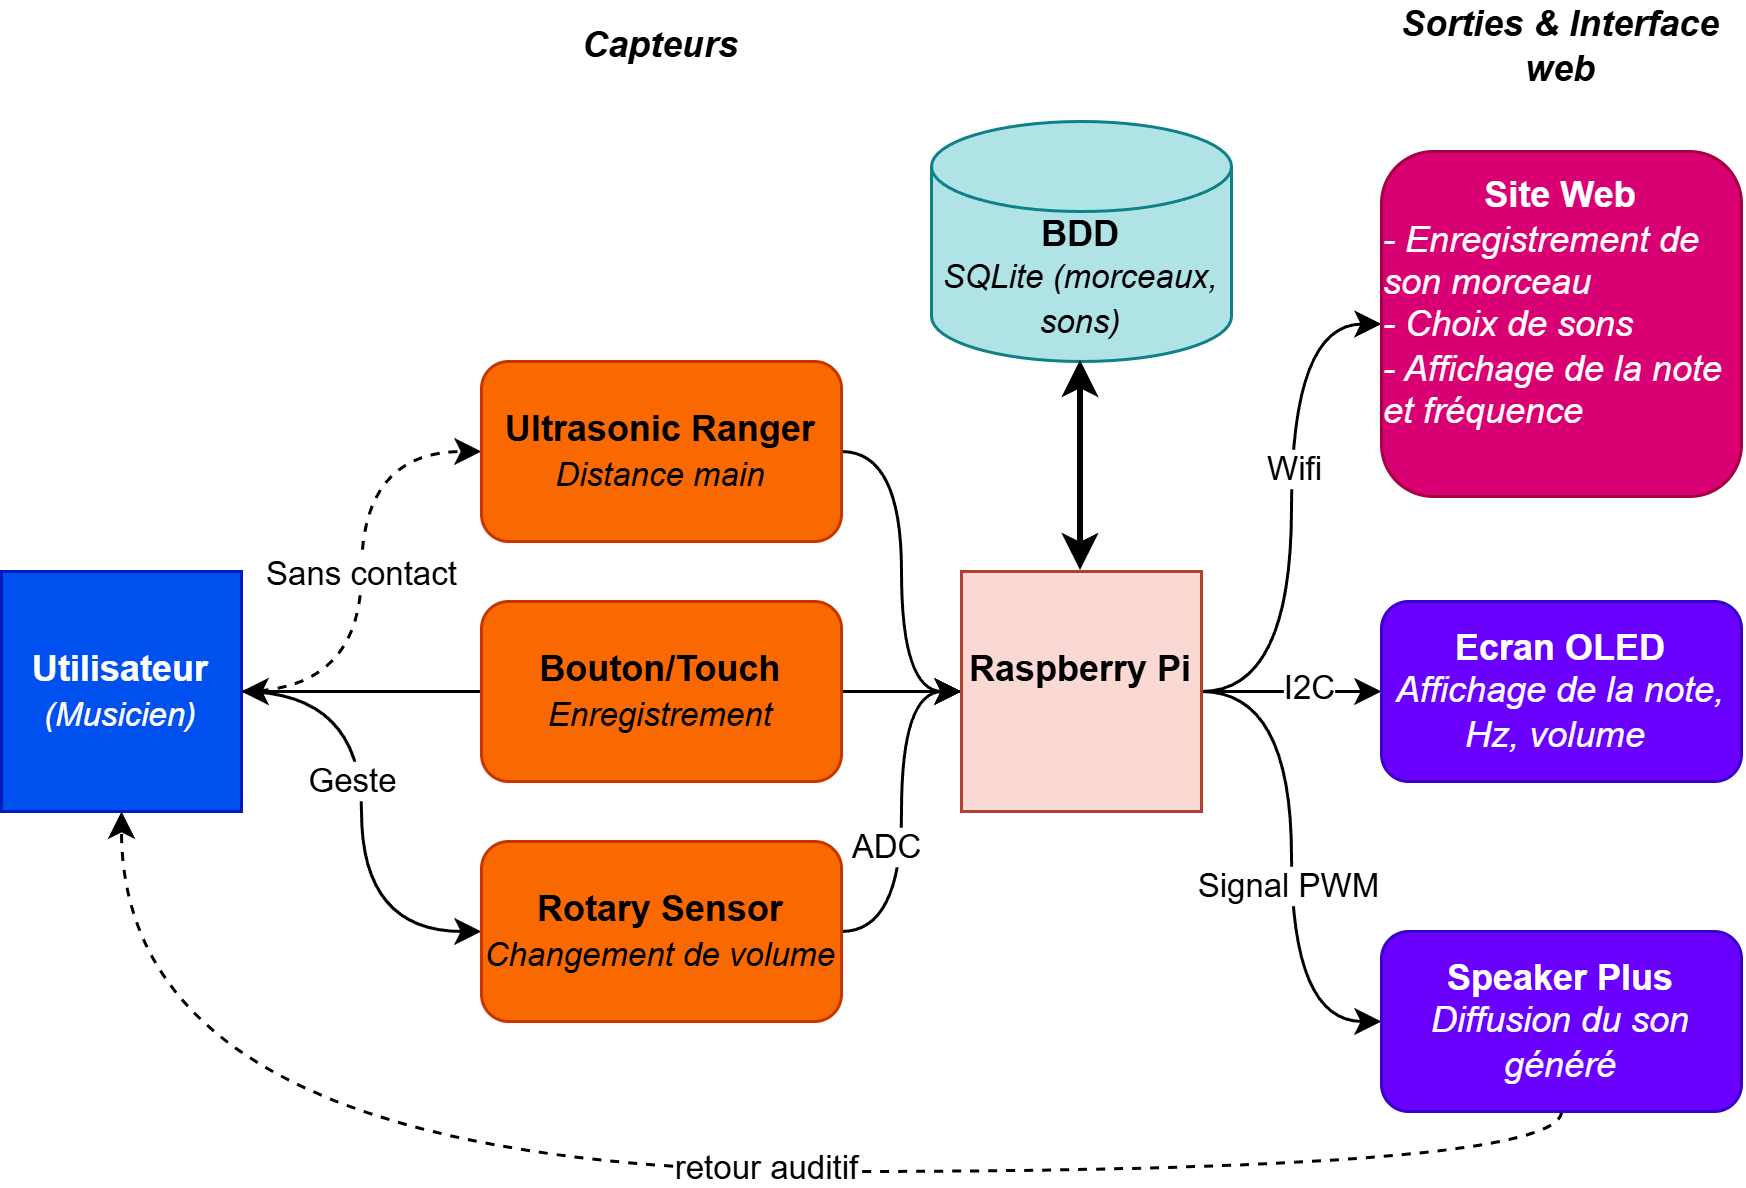

The diagram above was exported from draw.io. Its source (the exported page's mxGraphModel, read from the mxfile embedded in the PNG):
<mxGraphModel dx="817" dy="486" grid="1" gridSize="10" guides="1" tooltips="1" connect="1" arrows="1" fold="1" page="1" pageScale="1" pageWidth="850" pageHeight="1100" math="0" shadow="0">
  <root>
    <mxCell id="0" />
    <mxCell id="1" parent="0" />
    <mxCell id="ap939pgGvGU9Zwj0oZEd-5" edge="1" parent="1" source="t6DRpqDG7qcUTxPvnK2l-2" style="edgeStyle=orthogonalEdgeStyle;rounded=0;orthogonalLoop=1;jettySize=auto;html=1;exitX=1;exitY=0.5;exitDx=0;exitDy=0;entryX=0;entryY=0.5;entryDx=0;entryDy=0;defaultLabelBackgroundColor=page;curved=1;curveGeometry=1;dashed=1;" target="t6DRpqDG7qcUTxPvnK2l-7">
      <mxGeometry relative="1" as="geometry" />
    </mxCell>
    <mxCell id="ap939pgGvGU9Zwj0oZEd-30" connectable="0" parent="ap939pgGvGU9Zwj0oZEd-5" style="edgeLabel;html=1;align=center;verticalAlign=middle;resizable=0;points=[];inheritText=1;defaultLabelBackgroundColor=page;" value="Sans contact" vertex="1">
      <mxGeometry relative="1" x="-0.014" as="geometry">
        <mxPoint as="offset" />
      </mxGeometry>
    </mxCell>
    <mxCell id="ap939pgGvGU9Zwj0oZEd-6" edge="1" parent="1" source="t6DRpqDG7qcUTxPvnK2l-2" style="edgeStyle=orthogonalEdgeStyle;rounded=0;orthogonalLoop=1;jettySize=auto;html=1;exitX=1;exitY=0.5;exitDx=0;exitDy=0;entryX=0;entryY=0.5;entryDx=0;entryDy=0;defaultLabelBackgroundColor=page;curved=1;curveGeometry=1;" target="t6DRpqDG7qcUTxPvnK2l-8">
      <mxGeometry relative="1" as="geometry" />
    </mxCell>
    <mxCell id="ap939pgGvGU9Zwj0oZEd-29" connectable="0" parent="ap939pgGvGU9Zwj0oZEd-6" style="edgeLabel;html=1;align=center;verticalAlign=middle;resizable=0;points=[];inheritText=1;defaultLabelBackgroundColor=page;" value="Geste" vertex="1">
      <mxGeometry relative="1" x="-0.1747" y="-3" as="geometry">
        <mxPoint as="offset" />
      </mxGeometry>
    </mxCell>
    <mxCell id="t6DRpqDG7qcUTxPvnK2l-2" parent="1" style="whiteSpace=wrap;html=1;aspect=fixed;fillColor=#0050ef;fontColor=#ffffff;strokeColor=#001DBC;" value="&lt;b&gt;Utilisateur&lt;/b&gt;&lt;div&gt;&lt;i&gt;&lt;font style=&quot;font-size: 11px;&quot;&gt;(Musicien)&lt;/font&gt;&lt;/i&gt;&lt;/div&gt;" vertex="1">
      <mxGeometry height="80" width="80" x="40" y="280" as="geometry" />
    </mxCell>
    <mxCell id="ap939pgGvGU9Zwj0oZEd-4" edge="1" parent="1" source="t6DRpqDG7qcUTxPvnK2l-7" style="edgeStyle=orthogonalEdgeStyle;rounded=0;orthogonalLoop=1;jettySize=auto;html=1;exitX=1;exitY=0.5;exitDx=0;exitDy=0;entryX=0;entryY=0.5;entryDx=0;entryDy=0;defaultLabelBackgroundColor=page;curved=1;curveGeometry=1;" target="ap939pgGvGU9Zwj0oZEd-2">
      <mxGeometry relative="1" as="geometry" />
    </mxCell>
    <mxCell id="t6DRpqDG7qcUTxPvnK2l-7" parent="1" style="rounded=1;whiteSpace=wrap;html=1;roundedPerimeter=1;container=1;fillColor=#fa6800;fontColor=#000000;strokeColor=#C73500;" value="&lt;b&gt;Ultrasonic Ranger&lt;/b&gt;&lt;div&gt;&lt;i&gt;&lt;font style=&quot;font-size: 11px;&quot;&gt;Distance main&lt;/font&gt;&lt;/i&gt;&lt;/div&gt;" vertex="1">
      <mxGeometry height="60" width="120" x="200" y="210" as="geometry" />
    </mxCell>
    <mxCell id="ap939pgGvGU9Zwj0oZEd-7" edge="1" parent="1" source="t6DRpqDG7qcUTxPvnK2l-8" style="edgeStyle=orthogonalEdgeStyle;rounded=0;orthogonalLoop=1;jettySize=auto;html=1;exitX=1;exitY=0.5;exitDx=0;exitDy=0;entryX=0;entryY=0.5;entryDx=0;entryDy=0;defaultLabelBackgroundColor=page;curved=1;curveGeometry=1;" target="ap939pgGvGU9Zwj0oZEd-2">
      <mxGeometry relative="1" as="geometry" />
    </mxCell>
    <mxCell id="ap939pgGvGU9Zwj0oZEd-31" connectable="0" parent="ap939pgGvGU9Zwj0oZEd-7" style="edgeLabel;html=1;align=center;verticalAlign=middle;resizable=0;points=[];inheritText=1;defaultLabelBackgroundColor=page;" value="ADC" vertex="1">
      <mxGeometry relative="1" x="-0.2457" y="5" as="geometry">
        <mxPoint as="offset" />
      </mxGeometry>
    </mxCell>
    <mxCell id="t6DRpqDG7qcUTxPvnK2l-8" parent="1" style="rounded=1;whiteSpace=wrap;html=1;roundedPerimeter=1;container=1;fillColor=#fa6800;fontColor=#000000;strokeColor=#C73500;" value="&lt;b&gt;Rotary Sensor&lt;/b&gt;&lt;div&gt;&lt;i&gt;&lt;font style=&quot;font-size: 11px;&quot;&gt;Changement de volume&lt;/font&gt;&lt;/i&gt;&lt;/div&gt;" vertex="1">
      <mxGeometry height="60" width="120" x="200" y="370" as="geometry" />
    </mxCell>
    <mxCell id="ap939pgGvGU9Zwj0oZEd-16" edge="1" parent="1" source="ap939pgGvGU9Zwj0oZEd-2" style="edgeStyle=orthogonalEdgeStyle;rounded=0;orthogonalLoop=1;jettySize=auto;html=1;exitX=1;exitY=0.5;exitDx=0;exitDy=0;entryX=0;entryY=0.5;entryDx=0;entryDy=0;defaultLabelBackgroundColor=page;curved=1;curveGeometry=1;" target="ap939pgGvGU9Zwj0oZEd-13">
      <mxGeometry relative="1" x="0.0032" as="geometry" />
    </mxCell>
    <mxCell id="ap939pgGvGU9Zwj0oZEd-27" connectable="0" parent="ap939pgGvGU9Zwj0oZEd-16" style="edgeLabel;html=1;align=center;verticalAlign=middle;resizable=0;points=[];inheritText=1;defaultLabelBackgroundColor=page;" value="Wifi" vertex="1">
      <mxGeometry relative="1" x="0.1748" as="geometry">
        <mxPoint as="offset" />
      </mxGeometry>
    </mxCell>
    <mxCell id="ap939pgGvGU9Zwj0oZEd-17" edge="1" parent="1" source="ap939pgGvGU9Zwj0oZEd-2" style="edgeStyle=orthogonalEdgeStyle;rounded=0;orthogonalLoop=1;jettySize=auto;html=1;exitX=1;exitY=0.5;exitDx=0;exitDy=0;entryX=0;entryY=0.5;entryDx=0;entryDy=0;defaultLabelBackgroundColor=page;" target="ap939pgGvGU9Zwj0oZEd-15">
      <mxGeometry relative="1" as="geometry" />
    </mxCell>
    <mxCell id="ap939pgGvGU9Zwj0oZEd-33" connectable="0" parent="ap939pgGvGU9Zwj0oZEd-17" style="edgeLabel;html=1;align=center;verticalAlign=middle;resizable=0;points=[];inheritText=1;defaultLabelBackgroundColor=page;" value="I2C" vertex="1">
      <mxGeometry relative="1" x="0.2056" y="2" as="geometry">
        <mxPoint as="offset" />
      </mxGeometry>
    </mxCell>
    <mxCell id="ap939pgGvGU9Zwj0oZEd-18" edge="1" parent="1" source="ap939pgGvGU9Zwj0oZEd-2" style="edgeStyle=orthogonalEdgeStyle;rounded=0;orthogonalLoop=1;jettySize=auto;html=1;exitX=1;exitY=0.5;exitDx=0;exitDy=0;entryX=0;entryY=0.5;entryDx=0;entryDy=0;defaultLabelBackgroundColor=page;curved=1;curveGeometry=1;" target="ap939pgGvGU9Zwj0oZEd-14">
      <mxGeometry relative="1" x="0.1139" as="geometry" />
    </mxCell>
    <mxCell id="ap939pgGvGU9Zwj0oZEd-34" connectable="0" parent="ap939pgGvGU9Zwj0oZEd-18" style="edgeLabel;html=1;align=center;verticalAlign=middle;resizable=0;points=[];inheritText=1;defaultLabelBackgroundColor=page;" value="Signal PWM" vertex="1">
      <mxGeometry relative="1" x="0.1419" y="-2" as="geometry">
        <mxPoint as="offset" />
      </mxGeometry>
    </mxCell>
    <mxCell id="HtrQfmFr80meOCGQ2RMq-1" edge="1" parent="1" source="ap939pgGvGU9Zwj0oZEd-2" style="edgeStyle=orthogonalEdgeStyle;rounded=0;orthogonalLoop=1;jettySize=auto;html=1;exitX=0;exitY=0.5;exitDx=0;exitDy=0;entryX=1;entryY=0.5;entryDx=0;entryDy=0;defaultLabelBackgroundColor=page;labelPadding=0 4;" target="t6DRpqDG7qcUTxPvnK2l-2">
      <mxGeometry relative="1" as="geometry" />
    </mxCell>
    <mxCell id="ap939pgGvGU9Zwj0oZEd-2" parent="1" style="whiteSpace=wrap;html=1;aspect=fixed;fillColor=#fad9d5;strokeColor=#ae4132;" value="&lt;b&gt;Raspberry Pi&lt;/b&gt;&lt;div&gt;&lt;b&gt;&lt;br&gt;&lt;/b&gt;&lt;/div&gt;" vertex="1">
      <mxGeometry height="80" width="80" x="360" y="280" as="geometry" />
    </mxCell>
    <mxCell id="ap939pgGvGU9Zwj0oZEd-9" parent="1" style="shape=cylinder3;whiteSpace=wrap;html=1;boundedLbl=1;backgroundOutline=1;size=15;fillColor=#b0e3e6;strokeColor=#0e8088;" value="&lt;b&gt;BDD&lt;/b&gt;&lt;div&gt;&lt;i&gt;&lt;font style=&quot;font-size: 11px;&quot;&gt;SQLite (morceaux, sons)&lt;/font&gt;&lt;/i&gt;&lt;/div&gt;" vertex="1">
      <mxGeometry height="80" width="100" x="350" y="130" as="geometry" />
    </mxCell>
    <mxCell id="ap939pgGvGU9Zwj0oZEd-10" edge="1" parent="1" source="ap939pgGvGU9Zwj0oZEd-2" style="edgeStyle=orthogonalEdgeStyle;rounded=0;orthogonalLoop=1;jettySize=auto;html=1;exitX=0.5;exitY=0;exitDx=0;exitDy=0;entryX=0.5;entryY=1;entryDx=0;entryDy=0;entryPerimeter=0;defaultLabelBackgroundColor=page;startArrow=classic;startFill=1;strokeWidth=2;" target="ap939pgGvGU9Zwj0oZEd-9">
      <mxGeometry relative="1" as="geometry" />
    </mxCell>
    <mxCell id="ap939pgGvGU9Zwj0oZEd-13" parent="1" style="rounded=1;whiteSpace=wrap;html=1;roundedPerimeter=1;fillColor=#d80073;fontColor=#ffffff;strokeColor=#A50040;" value="&lt;b&gt;Site Web&lt;/b&gt;&lt;div style=&quot;text-align: left;&quot;&gt;&lt;i&gt;- Enregistrement de son morceau&lt;/i&gt;&lt;/div&gt;&lt;div style=&quot;text-align: left;&quot;&gt;&lt;i&gt;- Choix de sons&lt;/i&gt;&lt;/div&gt;&lt;div style=&quot;text-align: left;&quot;&gt;&lt;i&gt;- Affichage de la note et fréquence&lt;/i&gt;&lt;/div&gt;&lt;div style=&quot;text-align: justify;&quot;&gt;&lt;i&gt;&lt;br&gt;&lt;/i&gt;&lt;/div&gt;" vertex="1">
      <mxGeometry height="115" width="120" x="500" y="140" as="geometry" />
    </mxCell>
    <mxCell id="ap939pgGvGU9Zwj0oZEd-22" edge="1" parent="1" source="ap939pgGvGU9Zwj0oZEd-14" style="edgeStyle=orthogonalEdgeStyle;rounded=0;orthogonalLoop=1;jettySize=auto;html=1;exitX=0.5;exitY=1;exitDx=0;exitDy=0;entryX=0.5;entryY=1;entryDx=0;entryDy=0;defaultLabelBackgroundColor=page;dashed=1;curved=1;curveGeometry=1;" target="t6DRpqDG7qcUTxPvnK2l-2">
      <mxGeometry relative="1" as="geometry" />
    </mxCell>
    <mxCell id="ap939pgGvGU9Zwj0oZEd-23" connectable="0" parent="ap939pgGvGU9Zwj0oZEd-22" style="edgeLabel;html=1;align=center;verticalAlign=middle;resizable=0;points=[];inheritText=1;defaultLabelBackgroundColor=page;" value="retour auditif" vertex="1">
      <mxGeometry relative="1" x="-0.0068" y="-1" as="geometry">
        <mxPoint as="offset" />
      </mxGeometry>
    </mxCell>
    <mxCell id="ap939pgGvGU9Zwj0oZEd-14" parent="1" style="rounded=1;whiteSpace=wrap;html=1;roundedPerimeter=1;fillColor=#6a00ff;fontColor=#ffffff;strokeColor=#3700CC;" value="&lt;b&gt;Speaker Plus&lt;/b&gt;&lt;div&gt;&lt;i&gt;Diffusion du son généré&lt;/i&gt;&lt;/div&gt;" vertex="1">
      <mxGeometry height="60" width="120" x="500" y="400" as="geometry" />
    </mxCell>
    <mxCell id="ap939pgGvGU9Zwj0oZEd-15" parent="1" style="rounded=1;whiteSpace=wrap;html=1;roundedPerimeter=1;fillColor=#6a00ff;fontColor=#ffffff;strokeColor=#3700CC;" value="&lt;b&gt;Ecran OLED&lt;/b&gt;&lt;div&gt;&lt;i&gt;Affichage de la note, Hz, volume&lt;/i&gt;&lt;b&gt;&amp;nbsp;&lt;/b&gt;&lt;/div&gt;" vertex="1">
      <mxGeometry height="60" width="120" x="500" y="290" as="geometry" />
    </mxCell>
    <mxCell id="ap939pgGvGU9Zwj0oZEd-24" parent="1" style="text;html=1;whiteSpace=wrap;align=center;verticalAlign=middle;rounded=0;" value="&lt;b&gt;&lt;i&gt;Capteurs&lt;/i&gt;&lt;/b&gt;" vertex="1">
      <mxGeometry height="30" width="120" x="200" y="90" as="geometry" />
    </mxCell>
    <mxCell id="ap939pgGvGU9Zwj0oZEd-25" parent="1" style="text;html=1;whiteSpace=wrap;align=center;verticalAlign=middle;rounded=0;" value="&lt;i&gt;&lt;b&gt;Sorties &amp;amp; Interface web&lt;/b&gt;&lt;/i&gt;" vertex="1">
      <mxGeometry height="30" width="120" x="500" y="90" as="geometry" />
    </mxCell>
    <mxCell id="HtrQfmFr80meOCGQ2RMq-2" parent="1" style="rounded=1;whiteSpace=wrap;html=1;roundedPerimeter=1;fillColor=#fa6800;fontColor=#000000;strokeColor=#C73500;" value="&lt;b&gt;Bouton/Touch&lt;/b&gt;&lt;div&gt;&lt;i&gt;&lt;font style=&quot;font-size: 11px;&quot;&gt;Enregistrement&lt;/font&gt;&lt;/i&gt;&lt;/div&gt;" vertex="1">
      <mxGeometry height="60" width="120" x="200" y="290" as="geometry" />
    </mxCell>
  </root>
</mxGraphModel>